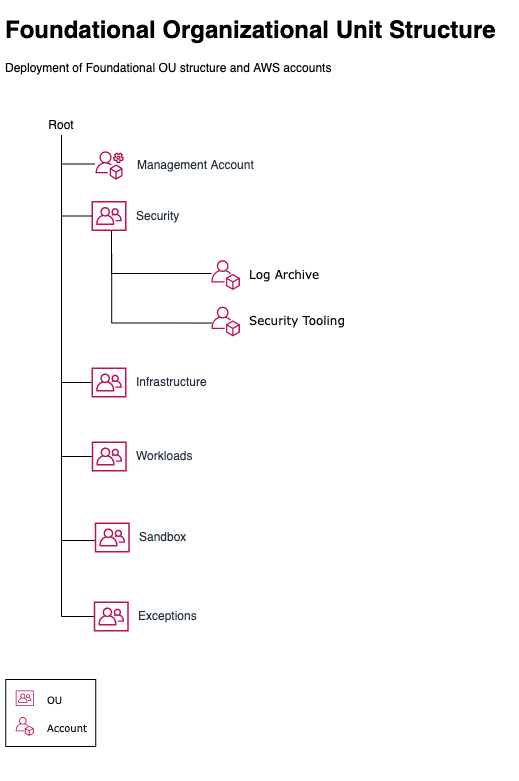

The diagram above was exported from draw.io. Its source (the exported page's mxGraphModel, read from the mxfile embedded in the PNG):
<mxGraphModel dx="545" dy="682" grid="1" gridSize="10" guides="1" tooltips="1" connect="1" arrows="1" fold="1" page="1" pageScale="1" pageWidth="850" pageHeight="1100" math="0" shadow="0">
  <root>
    <mxCell id="0" />
    <mxCell id="1" parent="0" />
    <mxCell id="39" value="" style="rounded=0;whiteSpace=wrap;html=1;fillColor=#FFFFFF;strokeColor=none;spacingLeft=0;" parent="1" vertex="1">
      <mxGeometry x="2" y="10" width="518" height="770" as="geometry" />
    </mxCell>
    <mxCell id="2" value="&lt;h1&gt;Foundational Organizational Unit Structure&lt;/h1&gt;&lt;p&gt;Deployment of Foundational OU structure and AWS accounts&lt;/p&gt;" style="text;html=1;strokeColor=none;fillColor=none;spacing=5;spacingTop=-20;whiteSpace=wrap;overflow=hidden;rounded=0;" parent="1" vertex="1">
      <mxGeometry x="2" y="10" width="518" height="120" as="geometry" />
    </mxCell>
    <mxCell id="3" value="&lt;span style=&quot;color: rgb(0, 0, 0); font-family: verdana; text-align: center;&quot;&gt;Log Archive&lt;/span&gt;" style="outlineConnect=0;fontColor=#232F3E;gradientColor=none;fillColor=#BC1356;strokeColor=none;dashed=0;verticalLabelPosition=middle;verticalAlign=middle;align=left;html=1;fontSize=12;fontStyle=0;aspect=fixed;pointerEvents=1;shape=mxgraph.aws4.organizations_account;labelPosition=right;spacing=10;labelBackgroundColor=none;" parent="1" vertex="1">
      <mxGeometry x="213" y="259.5" width="28.46" height="30" as="geometry" />
    </mxCell>
    <mxCell id="4" value="&lt;span style=&quot;color: rgb(0, 0, 0); font-family: verdana; text-align: center;&quot;&gt;Security Tooling&lt;/span&gt;" style="outlineConnect=0;fontColor=#232F3E;gradientColor=none;fillColor=#BC1356;strokeColor=none;dashed=0;verticalLabelPosition=middle;verticalAlign=middle;align=left;html=1;fontSize=12;fontStyle=0;aspect=fixed;pointerEvents=1;shape=mxgraph.aws4.organizations_account;labelPosition=right;spacing=10;labelBackgroundColor=none;" parent="1" vertex="1">
      <mxGeometry x="213" y="306" width="28.46" height="30" as="geometry" />
    </mxCell>
    <mxCell id="5" value="&lt;span style=&quot;&quot;&gt;Security&lt;/span&gt;" style="outlineConnect=0;fontColor=#232F3E;gradientColor=none;fillColor=#BC1356;strokeColor=none;dashed=0;verticalLabelPosition=middle;verticalAlign=middle;align=left;html=1;fontSize=12;fontStyle=0;aspect=fixed;pointerEvents=1;shape=mxgraph.aws4.organizations_organizational_unit;labelPosition=right;spacing=10;labelBackgroundColor=none;" parent="1" vertex="1">
      <mxGeometry x="93" y="200.5" width="34.93" height="30" as="geometry" />
    </mxCell>
    <mxCell id="6" style="edgeStyle=orthogonalEdgeStyle;rounded=0;orthogonalLoop=1;jettySize=auto;html=1;strokeWidth=1;fontFamily=Verdana;fontSize=10;endArrow=none;endFill=0;fontStyle=0;labelBackgroundColor=none;" parent="1" source="5" edge="1">
      <mxGeometry relative="1" as="geometry">
        <mxPoint x="103" y="274" as="sourcePoint" />
        <mxPoint x="213.06296780419325" y="273" as="targetPoint" />
        <Array as="points">
          <mxPoint x="113" y="273" />
        </Array>
      </mxGeometry>
    </mxCell>
    <mxCell id="7" value="Root" style="text;html=1;strokeColor=none;fillColor=none;align=center;verticalAlign=middle;whiteSpace=wrap;rounded=0;fontStyle=0;labelBackgroundColor=none;" parent="1" vertex="1">
      <mxGeometry x="43" y="114.5" width="40" height="20" as="geometry" />
    </mxCell>
    <mxCell id="9" style="edgeStyle=orthogonalEdgeStyle;rounded=0;orthogonalLoop=1;jettySize=auto;html=1;strokeWidth=1;fontFamily=Verdana;fontSize=10;endArrow=none;endFill=0;fontStyle=0;exitX=0.5;exitY=1;exitDx=0;exitDy=0;labelBackgroundColor=none;" parent="1" source="7" target="5" edge="1">
      <mxGeometry relative="1" as="geometry">
        <mxPoint x="120.5" y="240.4738199454698" as="sourcePoint" />
        <mxPoint x="163" y="468.5" as="targetPoint" />
        <Array as="points">
          <mxPoint x="63" y="215.5" />
        </Array>
      </mxGeometry>
    </mxCell>
    <mxCell id="10" style="edgeStyle=orthogonalEdgeStyle;rounded=0;orthogonalLoop=1;jettySize=auto;html=1;strokeWidth=1;fontFamily=Verdana;fontSize=10;endArrow=none;endFill=0;fontStyle=0;exitX=0.5;exitY=1;exitDx=0;exitDy=0;labelBackgroundColor=none;" parent="1" source="7" edge="1">
      <mxGeometry relative="1" as="geometry">
        <mxPoint x="43" y="124.5" as="sourcePoint" />
        <mxPoint x="96.30296780419337" y="163.5" as="targetPoint" />
        <Array as="points">
          <mxPoint x="63" y="163.5" />
        </Array>
      </mxGeometry>
    </mxCell>
    <mxCell id="15" value="&lt;span style=&quot;&quot;&gt;Infrastructure&lt;/span&gt;" style="outlineConnect=0;fontColor=#232F3E;gradientColor=none;fillColor=#BC1356;strokeColor=none;dashed=0;verticalLabelPosition=middle;verticalAlign=middle;align=left;html=1;fontSize=12;fontStyle=0;aspect=fixed;pointerEvents=1;shape=mxgraph.aws4.organizations_organizational_unit;spacing=10;labelPosition=right;labelBackgroundColor=none;" parent="1" vertex="1">
      <mxGeometry x="93" y="367" width="34.93" height="30" as="geometry" />
    </mxCell>
    <mxCell id="20" style="edgeStyle=orthogonalEdgeStyle;rounded=0;orthogonalLoop=1;jettySize=auto;html=1;strokeWidth=1;fontFamily=Verdana;fontSize=10;endArrow=none;endFill=0;fontStyle=0;exitX=0.5;exitY=1;exitDx=0;exitDy=0;labelBackgroundColor=none;" parent="1" source="7" target="15" edge="1">
      <mxGeometry relative="1" as="geometry">
        <mxPoint x="43" y="124.5" as="sourcePoint" />
        <mxPoint x="103" y="225.5" as="targetPoint" />
        <Array as="points">
          <mxPoint x="63" y="382" />
        </Array>
      </mxGeometry>
    </mxCell>
    <mxCell id="25" value="" style="rounded=0;whiteSpace=wrap;html=1;strokeWidth=1;fillColor=none;align=left;labelBackgroundColor=none;" parent="1" vertex="1">
      <mxGeometry x="7.240000000000009" y="679" width="90" height="67" as="geometry" />
    </mxCell>
    <mxCell id="26" value="" style="outlineConnect=0;fontColor=#232F3E;gradientColor=none;fillColor=#BC1356;strokeColor=none;dashed=0;verticalLabelPosition=bottom;verticalAlign=top;align=center;html=1;fontSize=12;fontStyle=0;aspect=fixed;pointerEvents=1;shape=mxgraph.aws4.organizations_organizational_unit;labelBackgroundColor=none;" parent="1" vertex="1">
      <mxGeometry x="17.24000000000001" y="690" width="18" height="15.46" as="geometry" />
    </mxCell>
    <mxCell id="27" value="" style="outlineConnect=0;fontColor=#232F3E;gradientColor=none;fillColor=#BC1356;strokeColor=none;dashed=0;verticalLabelPosition=bottom;verticalAlign=middle;align=left;html=1;fontSize=12;fontStyle=0;aspect=fixed;pointerEvents=1;shape=mxgraph.aws4.organizations_account;labelBackgroundColor=none;" parent="1" vertex="1">
      <mxGeometry x="17.235000000000014" y="716.5" width="18" height="18.97" as="geometry" />
    </mxCell>
    <mxCell id="28" value="&lt;font style=&quot;font-size: 10px&quot;&gt;Account&lt;/font&gt;" style="text;html=1;strokeColor=none;fillColor=none;align=left;verticalAlign=middle;whiteSpace=wrap;rounded=0;fontFamily=Verdana;fontSize=10;fontStyle=0;labelBackgroundColor=none;" parent="1" vertex="1">
      <mxGeometry x="47.24000000000001" y="717" width="40" height="20" as="geometry" />
    </mxCell>
    <mxCell id="29" value="&lt;font style=&quot;font-size: 10px&quot;&gt;OU&lt;/font&gt;" style="text;html=1;strokeColor=none;fillColor=none;align=left;verticalAlign=middle;whiteSpace=wrap;rounded=0;fontFamily=Verdana;fontSize=10;fontStyle=0;labelBackgroundColor=none;" parent="1" vertex="1">
      <mxGeometry x="47.24000000000001" y="689" width="40" height="20" as="geometry" />
    </mxCell>
    <mxCell id="32" style="edgeStyle=orthogonalEdgeStyle;rounded=0;orthogonalLoop=1;jettySize=auto;html=1;strokeWidth=1;fontFamily=Verdana;fontSize=10;endArrow=none;endFill=0;fontStyle=0;labelBackgroundColor=none;" parent="1" edge="1">
      <mxGeometry relative="1" as="geometry">
        <mxPoint x="113.20702702702692" y="253.0038199454698" as="sourcePoint" />
        <mxPoint x="213.2429678041933" y="322.53" as="targetPoint" />
        <Array as="points">
          <mxPoint x="113.18" y="322.53" />
        </Array>
      </mxGeometry>
    </mxCell>
    <mxCell id="33" value="Workloads" style="outlineConnect=0;fontColor=#232F3E;gradientColor=none;fillColor=#BC1356;strokeColor=none;dashed=0;verticalLabelPosition=middle;verticalAlign=middle;align=left;html=1;fontSize=12;fontStyle=0;aspect=fixed;pointerEvents=1;shape=mxgraph.aws4.organizations_organizational_unit;labelPosition=right;spacing=10;labelBackgroundColor=none;" parent="1" vertex="1">
      <mxGeometry x="93.24" y="441" width="34.93" height="30" as="geometry" />
    </mxCell>
    <mxCell id="34" style="edgeStyle=orthogonalEdgeStyle;rounded=0;orthogonalLoop=1;jettySize=auto;html=1;strokeWidth=1;fontFamily=Verdana;fontSize=10;endArrow=none;endFill=0;fontStyle=0;labelBackgroundColor=none;" parent="1" target="33" edge="1">
      <mxGeometry relative="1" as="geometry">
        <mxPoint x="63" y="140" as="sourcePoint" />
        <mxPoint x="100" y="640" as="targetPoint" />
        <Array as="points">
          <mxPoint x="63" y="456" />
        </Array>
      </mxGeometry>
    </mxCell>
    <mxCell id="35" style="edgeStyle=orthogonalEdgeStyle;rounded=0;orthogonalLoop=1;jettySize=auto;html=1;strokeWidth=1;fontFamily=Verdana;fontSize=10;endArrow=none;endFill=0;fontStyle=0;labelBackgroundColor=none;" parent="1" target="36" edge="1">
      <mxGeometry relative="1" as="geometry">
        <mxPoint x="63" y="205" as="sourcePoint" />
        <mxPoint x="96.24000000000001" y="650" as="targetPoint" />
        <Array as="points">
          <mxPoint x="63" y="540" />
        </Array>
      </mxGeometry>
    </mxCell>
    <mxCell id="36" value="Sandbox" style="outlineConnect=0;fontColor=#232F3E;gradientColor=none;fillColor=#BC1356;strokeColor=none;dashed=0;verticalLabelPosition=middle;verticalAlign=middle;align=left;html=1;fontSize=12;fontStyle=0;aspect=fixed;pointerEvents=1;shape=mxgraph.aws4.organizations_organizational_unit;labelPosition=right;spacing=10;labelBackgroundColor=none;" parent="1" vertex="1">
      <mxGeometry x="96.24" y="522" width="34.93" height="30" as="geometry" />
    </mxCell>
    <mxCell id="37" style="edgeStyle=orthogonalEdgeStyle;rounded=0;orthogonalLoop=1;jettySize=auto;html=1;strokeWidth=1;fontFamily=Verdana;fontSize=10;endArrow=none;endFill=0;fontStyle=0;labelBackgroundColor=none;" parent="1" target="38" edge="1">
      <mxGeometry relative="1" as="geometry">
        <mxPoint x="63" y="267" as="sourcePoint" />
        <mxPoint x="96.24000000000001" y="712" as="targetPoint" />
        <Array as="points">
          <mxPoint x="63" y="616" />
        </Array>
      </mxGeometry>
    </mxCell>
    <mxCell id="38" value="Exceptions" style="outlineConnect=0;fontColor=#232F3E;gradientColor=none;fillColor=#BC1356;strokeColor=none;dashed=0;verticalLabelPosition=middle;verticalAlign=middle;align=left;html=1;fontSize=12;fontStyle=0;aspect=fixed;pointerEvents=1;shape=mxgraph.aws4.organizations_organizational_unit;labelPosition=right;spacing=10;labelBackgroundColor=none;" parent="1" vertex="1">
      <mxGeometry x="95.24" y="601" width="34.93" height="30" as="geometry" />
    </mxCell>
    <mxCell id="40" value="Management Account" style="sketch=0;outlineConnect=0;fontColor=#232F3E;gradientColor=none;fillColor=#B0084D;strokeColor=none;dashed=0;verticalLabelPosition=middle;verticalAlign=middle;align=left;html=1;fontSize=12;fontStyle=0;aspect=fixed;pointerEvents=1;shape=mxgraph.aws4.organizations_management_account;labelPosition=right;spacingLeft=12;" vertex="1" parent="1">
      <mxGeometry x="97" y="150" width="28.46" height="30" as="geometry" />
    </mxCell>
  </root>
</mxGraphModel>